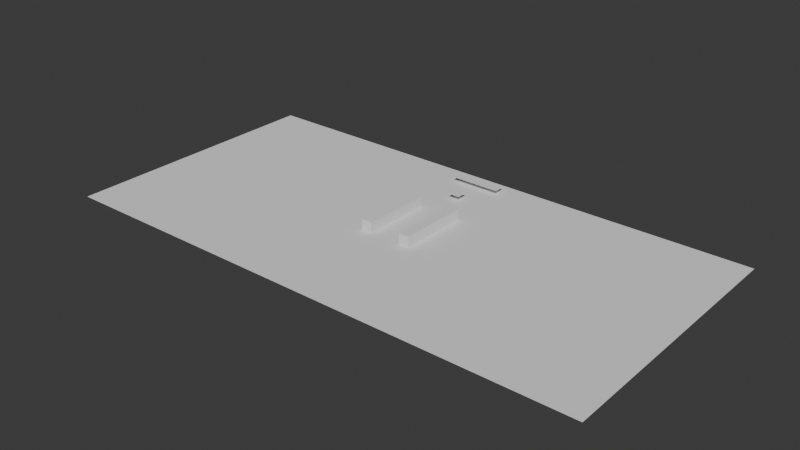 # Source: map.blend  (saved by Blender 4.3.34; exported with 4.5.12 LTS)
import bpy
from mathutils import Matrix  # noqa: F401  (used for matrix-valued properties, if any)

bpy.ops.wm.read_factory_settings(use_empty=True)
scene = bpy.context.scene
scene.name = 'Scene'

# ---- collections
col_collection = bpy.data.collections.new('Collection'); scene.collection.children.link(col_collection)

# ---- world
world_world = bpy.data.worlds.new('World'); scene.world = world_world
world_world.use_nodes = True; world_world.node_tree.nodes.clear()
_N = world_world.node_tree.nodes; _L = world_world.node_tree.links
n0 = _N.new('ShaderNodeOutputWorld'); n0.name = 'World Output'; n0.location = (300, 300)
n1 = _N.new('ShaderNodeBackground'); n1.name = 'Background'; n1.location = (10, 300)
n1.inputs[0].default_value = (0.05088, 0.05088, 0.05088, 1.0)
_L.new(n1.outputs[0], n0.inputs[0])
n0.is_active_output = True
world_world.color = (0.05088, 0.05088, 0.05088)
world_world.sun_shadow_jitter_overblur = 0.0

# ---- meshes
me_plane = bpy.data.meshes.new('Plane')
me_plane.from_pydata([(-1.0, 0.0, 0.0), (1.0, 0.0, 0.0), (-1.0, 1.0, 0.0), (1.0, 1.0, 0.0)], [], [(0, 1, 3, 2)])
_uv = me_plane.uv_layers.new(name='UVMap')
_uv.uv.foreach_set('vector', [0.0, 0.0, 1.0, 0.0, 1.0, 1.0, 0.0, 1.0])
me_plane.update()
me_plane_001 = bpy.data.meshes.new('Plane.001')
me_plane_001.from_pydata([(-1.0, -1.0, 0.0), (1.0, -1.0, 0.0), (-1.0, 1.0, 0.0), (1.0, 1.0, 0.0)], [], [(0, 1, 3, 2)])
_uv = me_plane_001.uv_layers.new(name='UVMap')
_uv.uv.foreach_set('vector', [0.0, 0.0, 1.0, 0.0, 1.0, 1.0, 0.0, 1.0])
me_plane_001.update()
me_plane_003 = bpy.data.meshes.new('Plane.003')
me_plane_003.from_pydata([(-1.0, -1.0, 0.0), (1.0, -1.0, 0.0), (-1.0, 1.0, 0.0), (1.0, 1.0, 0.0)], [], [(0, 1, 3, 2)])
_uv = me_plane_003.uv_layers.new(name='UVMap')
_uv.uv.foreach_set('vector', [0.0, 0.0, 1.0, 0.0, 1.0, 1.0, 0.0, 1.0])
me_plane_003.update()
me_cube_002 = bpy.data.meshes.new('Cube.002')
me_cube_002.from_pydata([(-1.0, -1.0, -1.0), (-1.0, -1.0, 1.0), (-1.0, 1.0, -1.0), (-1.0, 1.0, 1.0), (1.0, -1.0, -1.0), (1.0, -1.0, 1.0), (1.0, 1.0, -1.0), (1.0, 1.0, 1.0)], [], [(0, 1, 3, 2), (2, 3, 7, 6), (6, 7, 5, 4), (4, 5, 1, 0), (2, 6, 4, 0), (7, 3, 1, 5)])
_uv = me_cube_002.uv_layers.new(name='UVMap')
_uv.uv.foreach_set('vector', [0.375, 0.0, 0.625, 0.0, 0.625, 0.25, 0.375, 0.25, 0.375, 0.25, 0.625, 0.25, 0.625, 0.5, 0.375, 0.5, 0.375, 0.5, 0.625, 0.5, 0.625, 0.75, 0.375, 0.75, 0.375, 0.75, 0.625, 0.75, 0.625, 1.0, 0.375, 1.0, 0.125, 0.5, 0.375, 0.5, 0.375, 0.75, 0.125, 0.75, 0.625, 0.5, 0.875, 0.5, 0.875, 0.75, 0.625, 0.75])
me_cube_002.update()

# ---- objects
ob_plane = bpy.data.objects.new('Plane', me_plane)
ob_plane_001 = bpy.data.objects.new('Plane.001', me_plane_001)
ob_plane_002 = bpy.data.objects.new('Plane.002', me_plane_003)
ob_cube = bpy.data.objects.new('Cube', me_cube_002)
ob_aamirror = bpy.data.objects.new('aaMirror', None)

# ---- transforms, parenting, visibility, modifiers, constraints
ob_plane.location = (0.0, 0.0, 0.0)
ob_plane.scale = (50.0, 50.0, 10.0)
ob_plane_001.location = (0.0, 46.59, 1.0)
ob_plane_001.scale = (4.553, 1.0, 1.0)
ob_plane_001.color = (0.0, 0.3381, 1.0, 1.0)
ob_plane_002.location = (0.0, 40.5, 1.0)
ob_plane_002.color = (0.0, 1.0, 0.02951, 1.0)
ob_cube.location = (-3.919, 27.78, 1.0)
ob_cube.scale = (1.0, 6.552, 1.0)
_m = ob_cube.modifiers.new('Mirror', 'MIRROR')
_m.mirror_object = ob_aamirror
ob_aamirror.location = (0.0, 0.0, 1.0)

# ---- collection membership
col_collection.objects.link(ob_plane)
col_collection.objects.link(ob_plane_001)
col_collection.objects.link(ob_plane_002)
col_collection.objects.link(ob_cube)
col_collection.objects.link(ob_aamirror)

# ---- scene / render settings (as saved in the file)
scene.frame_start = 1; scene.frame_end = 250; scene.frame_set(1)
scene.render.engine = 'BLENDER_EEVEE_NEXT'
bpy.context.view_layer.update()

# ---- added for rendering (the .blend has no active camera and no usable light): camera, sun
cam_auto = bpy.data.cameras.new('AutoCamera')
cam_auto.lens = 50.0
cam_auto.sensor_width = 36.0
cam_auto.clip_end = 1815.71
ob_auto_camera = bpy.data.objects.new('AutoCamera', cam_auto)
scene.collection.objects.link(ob_auto_camera)
ob_auto_camera.location = (103.46, -99.1518, 83.7679)
ob_auto_camera.rotation_euler = (1.09748, -7.21219e-08, 0.694738)
scene.camera = ob_auto_camera
light_auto_sun = bpy.data.lights.new('AutoSun', 'SUN')
light_auto_sun.energy = 3.0
light_auto_sun.angle = 0.0523599
ob_auto_sun = bpy.data.objects.new('AutoSun', light_auto_sun)
scene.collection.objects.link(ob_auto_sun)
ob_auto_sun.rotation_euler = (0.872665, 0.174533, 0.523599)
bpy.context.view_layer.update()
